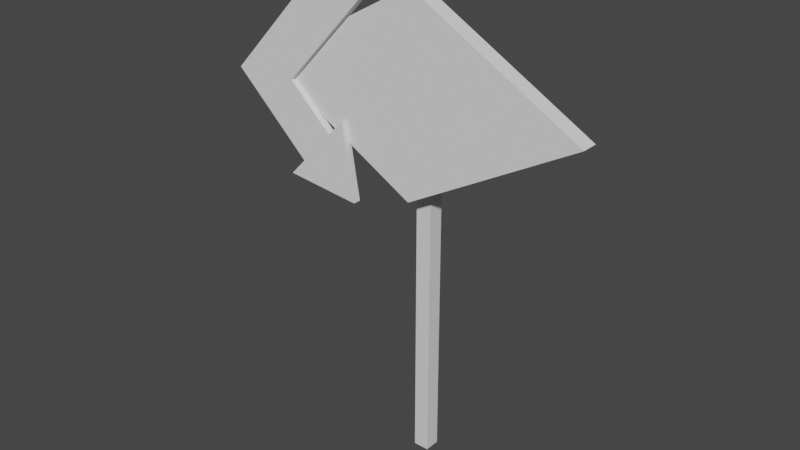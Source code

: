 # Source: Sign.blend  (saved by Blender 3.6.11; exported with 4.5.12 LTS)
import bpy
from mathutils import Matrix  # noqa: F401  (used for matrix-valued properties, if any)

bpy.ops.wm.read_factory_settings(use_empty=True)
scene = bpy.context.scene
scene.name = 'Scene'

# ---- collections
col_collection = bpy.data.collections.new('Collection'); scene.collection.children.link(col_collection)

# ---- materials (node trees are filled in below, after node groups)
mat_material = bpy.data.materials.new('Material')
mat_material.alpha_threshold = 0.0
mat_material.use_transparent_shadow = False
mat_material.roughness = 0.5
mat_material.line_color = (0.0, 0.0, 0.0, 1.0)

# ---- material node trees
mat_material.use_nodes = True; mat_material.node_tree.nodes.clear()
_N = mat_material.node_tree.nodes; _L = mat_material.node_tree.links
n0 = _N.new('ShaderNodeOutputMaterial'); n0.name = 'Material Output'; n0.location = (300, 300)
n1 = _N.new('ShaderNodeBsdfPrincipled'); n1.name = 'Principled BSDF'; n1.location = (10, 300)
n1.distribution = 'GGX'
n1.subsurface_method = 'RANDOM_WALK_SKIN'
n1.inputs[3].default_value = 1.45
n1.inputs[27].default_value = (0.0, 0.0, 0.0, 1.0)
n1.inputs[28].default_value = 1.0
_L.new(n1.outputs[0], n0.inputs[0])
n0.is_active_output = True

# ---- world
world_world = bpy.data.worlds.new('World'); scene.world = world_world
world_world.use_nodes = True; world_world.node_tree.nodes.clear()
_N = world_world.node_tree.nodes; _L = world_world.node_tree.links
n0 = _N.new('ShaderNodeOutputWorld'); n0.name = 'World Output'; n0.location = (300, 300)
n1 = _N.new('ShaderNodeBackground'); n1.name = 'Background'; n1.location = (10, 300)
n1.inputs[0].default_value = (0.05088, 0.05088, 0.05088, 1.0)
_L.new(n1.outputs[0], n0.inputs[0])
n0.is_active_output = True
world_world.color = (0.05088, 0.05088, 0.05088)
world_world.use_sun_shadow = False
world_world.sun_shadow_jitter_overblur = 0.0

# ---- meshes
me_cube = bpy.data.meshes.new('Cube')
me_cube.from_pydata([(0.3107, 0.3107, 6.72), (0.3107, 0.3107, -0.007942), (0.3107, -0.3107, 6.72), (0.3107, -0.3107, -0.007942), (-0.3107, 0.3107, 6.72), (-0.3107, 0.3107, -0.007942), (-0.3107, -0.3107, 6.72), (-0.3107, -0.3107, -0.007942)], [], [(0, 4, 6, 2), (3, 2, 6, 7), (7, 6, 4, 5), (5, 1, 3, 7), (1, 0, 2, 3), (5, 4, 0, 1)])
_uv = me_cube.uv_layers.new(name='UVMap')
_uv.uv.foreach_set('vector', [0.625, 0.5, 0.875, 0.5, 0.875, 0.75, 0.625, 0.75, 0.375, 0.75, 0.625, 0.75, 0.625, 1.0, 0.375, 1.0, 0.375, 0.0, 0.625, 0.0, 0.625, 0.25, 0.375, 0.25, 0.125, 0.5, 0.375, 0.5, 0.375, 0.75, 0.125, 0.75, 0.375, 0.5, 0.625, 0.5, 0.625, 0.75, 0.375, 0.75, 0.375, 0.25, 0.625, 0.25, 0.625, 0.5, 0.375, 0.5])
me_cube.materials.append(mat_material)
me_cube.use_mirror_vertex_groups = False
me_cube.update()
me_cube_001 = bpy.data.meshes.new('Cube.001')
me_cube_001.from_pydata([(0.0, -1.077, -12.21), (0.0, -1.077, 12.21), (0.0, 1.077, -12.21), (0.0, 1.077, 12.21), (-21.68, -1.077, 0.0), (-21.68, 1.077, 0.0), (21.68, 1.077, 0.0), (21.68, -1.077, 0.0)], [], [(4, 1, 3, 5), (5, 3, 6), (6, 3, 1, 7), (7, 1, 4), (0, 7, 4), (2, 6, 7, 0), (2, 5, 6), (0, 4, 5, 2)])
_uv = me_cube_001.uv_layers.new(name='UVMap')
_uv.uv.foreach_set('vector', [0.9081, 0.806, 0.9081, 0.2751, 0.954, 0.2751, 0.954, 0.806, -6.152e-09, 0.806, -3.422e-08, 0.2751, 0.454, -1.485e-08, 0.954, 0.0, 0.954, 0.2751, 0.9081, 0.2751, 0.9081, 0.0, 0.454, 0.806, 0.454, 0.2751, 0.9081, 1.024e-08, 0.9081, 0.5309, 0.454, 0.806, 0.9081, 1.024e-08, 1.0, 0.5309, 1.0, 0.806, 0.954, 0.806, 0.954, 0.5309, 0.454, 0.5309, -6.152e-09, 0.806, 0.454, -1.485e-08, 0.954, 0.5309, 0.954, 0.0, 1.0, 0.0, 1.0, 0.5309])
me_cube_001.update()
me_cube_002 = bpy.data.meshes.new('Cube.002')
me_cube_002.from_pydata([(-7.129, -1.259, -25.1), (-7.129, -1.259, 14.06), (-7.129, 1.259, -25.1), (-7.129, 1.259, 14.06), (7.129, -1.259, -25.1), (7.129, -1.259, 14.06), (7.129, 1.259, -25.1), (7.129, 1.259, 14.06), (-7.129, 1.259, -39.79), (-7.129, -1.259, -39.79), (7.129, 1.259, -39.79), (7.129, -1.259, -39.79), (25.7, -1.259, -25.1), (25.7, 1.259, -25.1), (25.7, -1.259, -39.79), (25.7, 1.259, -39.79), (44.48, -1.259, -32.45), (44.48, 1.259, -32.45), (25.7, -1.259, -17.76), (25.7, 1.259, -17.76), (25.7, -1.259, -47.13), (25.7, 1.259, -47.13)], [], [(0, 1, 3, 2), (2, 3, 7, 6), (6, 7, 5, 4), (4, 5, 1, 0), (4, 0, 9, 11), (7, 3, 1, 5), (8, 10, 11, 9), (2, 6, 10, 8), (0, 2, 8, 9), (4, 11, 14, 12), (14, 15, 21, 20), (6, 4, 12, 13), (10, 6, 13, 15), (11, 10, 15, 14), (12, 14, 16), (15, 13, 17), (19, 18, 16, 17), (17, 13, 19), (13, 12, 18, 19), (12, 16, 18), (20, 21, 17, 16), (15, 17, 21), (16, 14, 20)])
_uv = me_cube_002.uv_layers.new(name='UVMap')
_uv.uv.foreach_set('vector', [0.9468, 0.4135, 0.9468, -1.007e-08, 0.9734, -1.007e-08, 0.9734, 0.4135, 0.5705, 0.3224, 0.8294, -5.523e-08, 0.9468, 0.09428, 0.6879, 0.4166, 0.9468, 0.982, 0.9468, 0.5685, 0.9734, 0.5685, 0.9734, 0.982, 0.2589, 0.4166, -1.438e-08, 0.09428, 0.1174, -8.76e-09, 0.3763, 0.3224, 0.2589, 0.4166, 0.3763, 0.3224, 0.4734, 0.4433, 0.356, 0.5375, 0.1064, 0.7241, 0.1064, 0.8746, 0.07977, 0.8746, 0.07977, 0.7241, 1.0, -8.468e-09, 1.0, 0.1505, 0.9734, 0.1505, 0.9734, -7.305e-09, 0.5705, 0.3224, 0.6879, 0.4166, 0.5908, 0.5375, 0.4734, 0.4433, 0.9468, 0.4135, 0.9734, 0.4135, 0.9734, 0.5685, 0.9468, 0.5685, 0.2589, 0.4166, 0.356, 0.5375, 0.2031, 0.6603, 0.106, 0.5395, 0.1064, 0.7241, 0.133, 0.7241, 0.133, 0.8016, 0.1064, 0.8016, 0.07977, 0.9202, 0.05318, 0.9202, 0.05318, 0.7241, 0.07977, 0.7241, 0.5908, 0.5375, 0.6879, 0.4166, 0.8408, 0.5395, 0.7437, 0.6603, 0.9734, 0.1505, 1.0, 0.1505, 1.0, 0.3467, 0.9734, 0.3467, 0.106, 0.5395, 0.2031, 0.6603, 5.891e-08, 0.7241, 0.7437, 0.6603, 0.8408, 0.5395, 0.9468, 0.7241, 0.02659, 0.9224, 8.85e-09, 0.9224, 1.827e-10, 0.7241, 0.02659, 0.7241, 0.9468, 0.7241, 0.8408, 0.5395, 0.8893, 0.479, 0.1595, 0.8016, 0.133, 0.8016, 0.133, 0.7241, 0.1595, 0.7241, 0.106, 0.5395, 5.891e-08, 0.7241, 0.05749, 0.479, 0.02659, 0.7241, 0.05318, 0.7241, 0.05318, 0.9224, 0.02659, 0.9224, 0.7437, 0.6603, 0.9468, 0.7241, 0.6951, 0.7208, 5.891e-08, 0.7241, 0.2031, 0.6603, 0.2517, 0.7208])
me_cube_002.update()

# ---- objects
ob_post = bpy.data.objects.new('Post', me_cube)
ob_sign = bpy.data.objects.new('Sign', me_cube_001)
ob_arrow = bpy.data.objects.new('Arrow', me_cube_002)

# ---- transforms, parenting, visibility, modifiers, constraints
ob_post.location = (0.0, 0.0, 0.0)
ob_post.scale = (3.218, 3.218, 7.431)
ob_post.lock_rotations_4d = False
ob_post.empty_display_type = 'ARROWS'
ob_post.lineart.crease_threshold = 0.0
ob_sign.location = (0.0, -2.738, 47.81)
ob_arrow.location = (-12.06, -4.008, 55.9)
ob_arrow.rotation_euler = (0.0, 0.754, 0.0)
ob_arrow.scale = (0.4208, 0.3971, 0.4086)

# ---- collection membership
col_collection.objects.link(ob_post)
col_collection.objects.link(ob_sign)
col_collection.objects.link(ob_arrow)

# ---- scene / render settings (as saved in the file)
scene.frame_start = 1; scene.frame_end = 250; scene.frame_set(1)
scene.render.engine = 'BLENDER_EEVEE_NEXT'
scene.cycles.sampling_pattern = 'TABULATED_SOBOL'
scene.view_settings.view_transform = 'Filmic'
bpy.context.view_layer.update()

# ---- added for rendering (the .blend has no active camera and no usable light): camera, sun
cam_auto = bpy.data.cameras.new('AutoCamera')
cam_auto.lens = 50.0
cam_auto.sensor_width = 36.0
cam_auto.clip_end = 1289.99
ob_auto_camera = bpy.data.objects.new('AutoCamera', cam_auto)
scene.collection.objects.link(ob_auto_camera)
ob_auto_camera.location = (70.6285, -89.9592, 89.8464)
ob_auto_camera.rotation_euler = (1.09748, -7.21219e-08, 0.694738)
scene.camera = ob_auto_camera
light_auto_sun = bpy.data.lights.new('AutoSun', 'SUN')
light_auto_sun.energy = 3.0
light_auto_sun.angle = 0.0523599
ob_auto_sun = bpy.data.objects.new('AutoSun', light_auto_sun)
scene.collection.objects.link(ob_auto_sun)
ob_auto_sun.rotation_euler = (0.872665, 0.174533, 0.523599)
bpy.context.view_layer.update()
